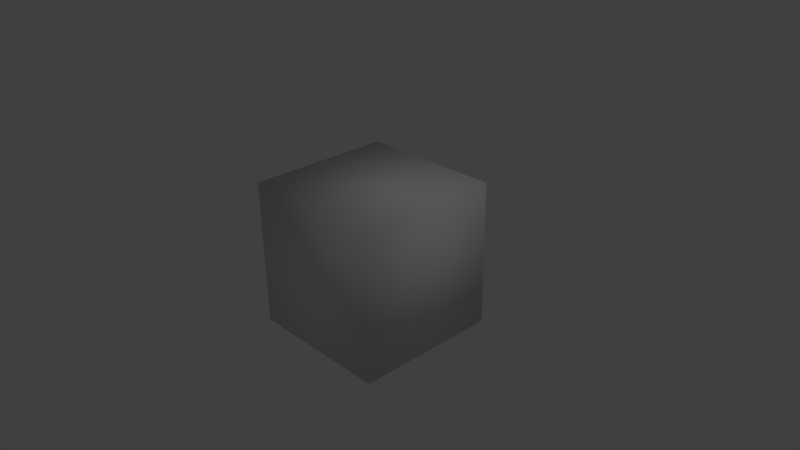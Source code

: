 # Source: mesh_optimization_smooth_cube.blend  (saved by Blender 2.71.0; exported with 4.5.12 LTS)
import bpy
from mathutils import Matrix  # noqa: F401  (used for matrix-valued properties, if any)

bpy.ops.wm.read_factory_settings(use_empty=True)
scene = bpy.context.scene
scene.name = 'Scene'

# ---- collections
col_collection_1 = bpy.data.collections.new('Collection 1'); scene.collection.children.link(col_collection_1)

# ---- materials (node trees are filled in below, after node groups)
mat_material = bpy.data.materials.new('Material')
mat_material.alpha_threshold = 0.0
mat_material.use_transparent_shadow = False
mat_material.roughness = 0.5
mat_material.line_color = (0.0, 0.0, 0.0, 1.0)

# ---- material node trees

# ---- world
world_world = bpy.data.worlds.new('World'); scene.world = world_world
world_world.color = (0.05088, 0.05088, 0.05088)
world_world.use_sun_shadow = False
world_world.sun_shadow_jitter_overblur = 0.0
world_world.cycles.sampling_method = 'MANUAL'
world_world.cycles.sample_map_resolution = 256

# ---- cameras
cam_camera = bpy.data.cameras.new('Camera')
cam_camera.clip_end = 100.0
cam_camera.lens = 35.0
cam_camera.sensor_width = 32.0
cam_camera.sensor_height = 18.0
cam_camera.ortho_scale = 7.314
cam_camera.dof.focus_distance = 0.0
cam_camera.dof.aperture_fstop = 128.0

# ---- lights
light_lamp = bpy.data.lights.new('Lamp', 'POINT')
light_lamp.transmission_factor = 0.0
light_lamp.cutoff_distance = 30.0
light_lamp.energy = 100.0
light_lamp.shadow_buffer_clip_start = 1.001
light_lamp.shadow_soft_size = 0.1
light_lamp.shadow_maximum_resolution = 0.006
light_lamp.use_absolute_resolution = True
light_lamp.cycles.use_multiple_importance_sampling = False

# ---- meshes
me_cube = bpy.data.meshes.new('Cube')
me_cube.from_pydata([(1.0, 1.0, -1.0), (1.0, -1.0, -1.0), (-1.0, -1.0, -1.0), (-1.0, 1.0, -1.0), (1.0, 1.0, 1.0), (1.0, -1.0, 1.0), (-1.0, -1.0, 1.0), (-1.0, 1.0, 1.0)], [], [(0, 1, 2, 3), (4, 7, 6, 5), (0, 4, 5, 1), (1, 5, 6, 2), (2, 6, 7, 3), (4, 0, 3, 7)])
me_cube.polygons.foreach_set('use_smooth', [True] * 6)
me_cube.materials.append(mat_material)
me_cube.use_remesh_preserve_volume = False
me_cube.use_remesh_preserve_attributes = False
me_cube.use_mirror_vertex_groups = False
me_cube.update()

# ---- objects
ob_cube = bpy.data.objects.new('Cube', me_cube)
ob_lamp = bpy.data.objects.new('Lamp', light_lamp)
ob_camera = bpy.data.objects.new('Camera', cam_camera)

# ---- transforms, parenting, visibility, modifiers, constraints
ob_cube.location = (0.0, 0.0, 0.0)
ob_cube.lock_rotations_4d = False
ob_cube.empty_display_type = 'ARROWS'
ob_cube.lineart.crease_threshold = 0.0
ob_lamp.location = (4.076, 1.005, 5.904)
ob_lamp.rotation_euler = (0.6503, 0.05522, 1.866)
ob_lamp.lock_rotations_4d = False
ob_lamp.empty_display_type = 'ARROWS'
ob_lamp.color = (0.0, 0.0, 0.0, 0.0)
ob_lamp.lineart.crease_threshold = 0.0
ob_camera.location = (7.481, -6.508, 5.344)
ob_camera.rotation_euler = (1.109, 0.01082, 0.8149)
ob_camera.lock_rotations_4d = False
ob_camera.empty_display_type = 'ARROWS'
ob_camera.color = (0.0, 0.0, 0.0, 0.0)
ob_camera.display_type = 'WIRE'
ob_camera.lineart.crease_threshold = 0.0

# ---- collection membership
col_collection_1.objects.link(ob_cube)
col_collection_1.objects.link(ob_lamp)
col_collection_1.objects.link(ob_camera)

# ---- scene / render settings (as saved in the file)
scene.camera = ob_camera
scene.frame_start = 1; scene.frame_end = 250; scene.frame_set(1)
scene.render.engine = 'BLENDER_EEVEE_NEXT'
scene.render.resolution_percentage = 50
scene.render.dither_intensity = 0.0
scene.cycles.use_denoising = False
scene.cycles.samples = 10
scene.cycles.sampling_pattern = 'TABULATED_SOBOL'
scene.cycles.light_sampling_threshold = 0.0
scene.cycles.use_adaptive_sampling = False
scene.cycles.use_light_tree = False
scene.cycles.blur_glossy = 0.0
scene.cycles.volume_bounces = 1
scene.cycles.pixel_filter_type = 'GAUSSIAN'
scene.cycles.sample_clamp_indirect = 0.0
scene.view_settings.view_transform = 'Standard'
bpy.context.view_layer.update()
